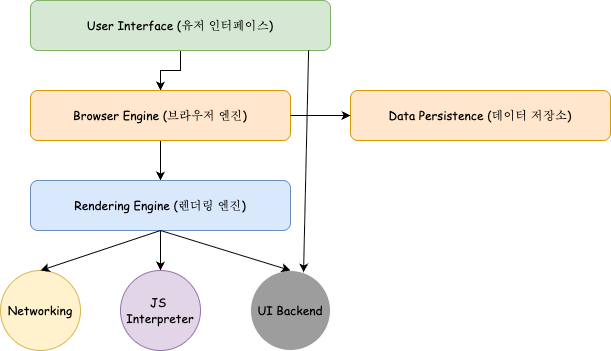

The diagram above was exported from draw.io. Its source (the exported page's mxGraphModel, read from the mxfile embedded in the PNG):
<mxGraphModel dx="831" dy="801" grid="1" gridSize="10" guides="1" tooltips="1" connect="1" arrows="1" fold="1" page="1" pageScale="1" pageWidth="827" pageHeight="1169" math="0" shadow="0">
  <root>
    <mxCell id="0" />
    <mxCell id="1" parent="0" />
    <mxCell id="KCCXCPfNOEqynD4RU9BU-12" value="" style="edgeStyle=orthogonalEdgeStyle;rounded=0;orthogonalLoop=1;jettySize=auto;html=1;" parent="1" source="KCCXCPfNOEqynD4RU9BU-1" target="KCCXCPfNOEqynD4RU9BU-2" edge="1">
      <mxGeometry relative="1" as="geometry" />
    </mxCell>
    <mxCell id="KCCXCPfNOEqynD4RU9BU-1" value="&lt;font face=&quot;Comic Sans MS&quot;&gt;User Interface (유저 인터페이스)&lt;/font&gt;" style="rounded=1;whiteSpace=wrap;html=1;fillColor=#d5e8d4;strokeColor=#82b366;" parent="1" vertex="1">
      <mxGeometry x="70" y="170" width="300" height="50" as="geometry" />
    </mxCell>
    <mxCell id="KCCXCPfNOEqynD4RU9BU-11" value="" style="edgeStyle=orthogonalEdgeStyle;rounded=0;orthogonalLoop=1;jettySize=auto;html=1;" parent="1" source="KCCXCPfNOEqynD4RU9BU-2" target="KCCXCPfNOEqynD4RU9BU-3" edge="1">
      <mxGeometry relative="1" as="geometry" />
    </mxCell>
    <mxCell id="KCCXCPfNOEqynD4RU9BU-2" value="&lt;font face=&quot;Comic Sans MS&quot;&gt;Browser Engine (브라우저 엔진)&lt;/font&gt;" style="rounded=1;whiteSpace=wrap;html=1;fillColor=#ffe6cc;strokeColor=#d79b00;" parent="1" vertex="1">
      <mxGeometry x="70" y="260" width="260" height="50" as="geometry" />
    </mxCell>
    <mxCell id="KCCXCPfNOEqynD4RU9BU-9" value="" style="edgeStyle=orthogonalEdgeStyle;rounded=0;orthogonalLoop=1;jettySize=auto;html=1;" parent="1" source="KCCXCPfNOEqynD4RU9BU-3" target="KCCXCPfNOEqynD4RU9BU-5" edge="1">
      <mxGeometry relative="1" as="geometry" />
    </mxCell>
    <mxCell id="KCCXCPfNOEqynD4RU9BU-3" value="&lt;font face=&quot;Comic Sans MS&quot;&gt;Rendering Engine (렌더링 엔진)&lt;/font&gt;" style="rounded=1;whiteSpace=wrap;html=1;fillColor=#dae8fc;strokeColor=#6c8ebf;" parent="1" vertex="1">
      <mxGeometry x="70" y="350" width="260" height="50" as="geometry" />
    </mxCell>
    <mxCell id="KCCXCPfNOEqynD4RU9BU-4" value="&lt;font face=&quot;Comic Sans MS&quot;&gt;Networking&lt;br&gt;&lt;/font&gt;" style="ellipse;whiteSpace=wrap;html=1;aspect=fixed;fillColor=#fff2cc;strokeColor=#d6b656;" parent="1" vertex="1">
      <mxGeometry x="40" y="440" width="80" height="80" as="geometry" />
    </mxCell>
    <mxCell id="KCCXCPfNOEqynD4RU9BU-5" value="&lt;font face=&quot;Comic Sans MS&quot;&gt;JS&amp;nbsp;&lt;br&gt;Interpreter&lt;/font&gt;" style="ellipse;whiteSpace=wrap;html=1;aspect=fixed;fillColor=#e1d5e7;strokeColor=#9673a6;" parent="1" vertex="1">
      <mxGeometry x="160" y="440" width="80" height="80" as="geometry" />
    </mxCell>
    <mxCell id="KCCXCPfNOEqynD4RU9BU-6" value="&lt;font face=&quot;Comic Sans MS&quot;&gt;UI Backend&lt;br&gt;&lt;/font&gt;" style="ellipse;whiteSpace=wrap;html=1;aspect=fixed;fillColor=#9D9D9D;strokeColor=#FEFEFE;" parent="1" vertex="1">
      <mxGeometry x="290" y="440" width="80" height="80" as="geometry" />
    </mxCell>
    <mxCell id="KCCXCPfNOEqynD4RU9BU-8" value="&lt;font face=&quot;Comic Sans MS&quot;&gt;Data Persistence (데이터 저장소)&lt;/font&gt;" style="rounded=1;whiteSpace=wrap;html=1;fillColor=#ffe6cc;strokeColor=#d79b00;" parent="1" vertex="1">
      <mxGeometry x="390" y="260" width="260" height="50" as="geometry" />
    </mxCell>
    <mxCell id="KCCXCPfNOEqynD4RU9BU-13" value="" style="endArrow=classic;html=1;rounded=0;entryX=0.5;entryY=0;entryDx=0;entryDy=0;exitX=0.5;exitY=1;exitDx=0;exitDy=0;" parent="1" source="KCCXCPfNOEqynD4RU9BU-3" target="KCCXCPfNOEqynD4RU9BU-6" edge="1">
      <mxGeometry width="50" height="50" relative="1" as="geometry">
        <mxPoint x="260" y="430" as="sourcePoint" />
        <mxPoint x="400" y="510" as="targetPoint" />
      </mxGeometry>
    </mxCell>
    <mxCell id="KCCXCPfNOEqynD4RU9BU-14" value="" style="endArrow=classic;html=1;rounded=0;entryX=0.5;entryY=0;entryDx=0;entryDy=0;" parent="1" target="KCCXCPfNOEqynD4RU9BU-4" edge="1">
      <mxGeometry width="50" height="50" relative="1" as="geometry">
        <mxPoint x="200" y="400" as="sourcePoint" />
        <mxPoint x="180" y="440" as="targetPoint" />
      </mxGeometry>
    </mxCell>
    <mxCell id="KCCXCPfNOEqynD4RU9BU-16" value="" style="endArrow=classic;html=1;rounded=0;entryX=0.663;entryY=0.025;entryDx=0;entryDy=0;exitX=0.927;exitY=1;exitDx=0;exitDy=0;exitPerimeter=0;entryPerimeter=0;" parent="1" source="KCCXCPfNOEqynD4RU9BU-1" target="KCCXCPfNOEqynD4RU9BU-6" edge="1">
      <mxGeometry width="50" height="50" relative="1" as="geometry">
        <mxPoint x="340" y="400" as="sourcePoint" />
        <mxPoint x="390" y="350" as="targetPoint" />
      </mxGeometry>
    </mxCell>
    <mxCell id="KCCXCPfNOEqynD4RU9BU-17" value="" style="endArrow=classic;html=1;rounded=0;entryX=0;entryY=0.5;entryDx=0;entryDy=0;" parent="1" source="KCCXCPfNOEqynD4RU9BU-2" target="KCCXCPfNOEqynD4RU9BU-8" edge="1">
      <mxGeometry width="50" height="50" relative="1" as="geometry">
        <mxPoint x="310" y="440" as="sourcePoint" />
        <mxPoint x="360" y="390" as="targetPoint" />
      </mxGeometry>
    </mxCell>
  </root>
</mxGraphModel>